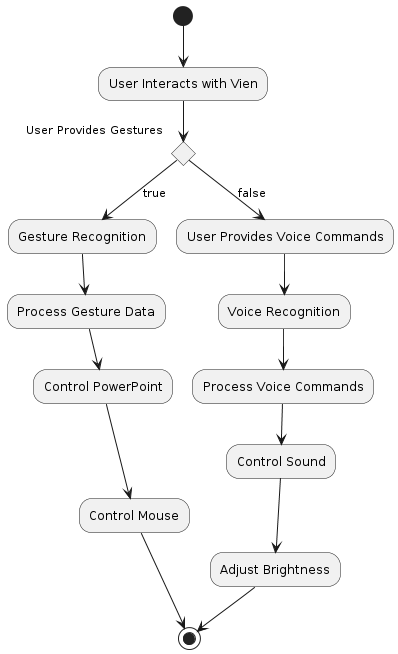

The diagram above was rendered by PlantUML. Its source (embedded in the PNG):
@startuml
skinparam shadowing false

(*) --> "User Interacts with Vien"

if "User Provides Gestures" then
  -->[true] "Gesture Recognition"
  --> "Process Gesture Data"
  --> "Control PowerPoint"
  --> "Control Mouse"
  --> (*)
else
  -->[false] "User Provides Voice Commands"
  --> "Voice Recognition"
  --> "Process Voice Commands"
  --> "Control Sound"
  --> "Adjust Brightness"
  --> (*)
endif
@enduml